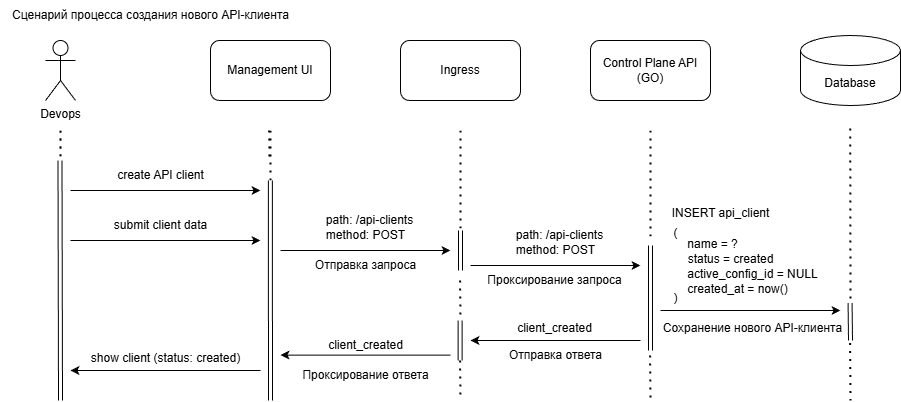

The diagram above was exported from draw.io. Its source (the exported page's mxGraphModel, read from the mxfile embedded in the PNG):
<mxGraphModel dx="1312" dy="787" grid="1" gridSize="10" guides="1" tooltips="1" connect="1" arrows="1" fold="1" page="1" pageScale="1" pageWidth="950" pageHeight="450" background="#ffffff" math="0" shadow="0">
  <root>
    <mxCell id="0" />
    <mxCell id="1" parent="0" />
    <mxCell id="2" value="Devops" style="shape=umlActor;verticalLabelPosition=bottom;verticalAlign=top;html=1;outlineConnect=0;" vertex="1" parent="1">
      <mxGeometry x="45" y="40" width="30" height="60" as="geometry" />
    </mxCell>
    <mxCell id="3" value="Management UI" style="rounded=1;whiteSpace=wrap;html=1;" vertex="1" parent="1">
      <mxGeometry x="210" y="40" width="120" height="60" as="geometry" />
    </mxCell>
    <mxCell id="4" value="Ingress" style="rounded=1;whiteSpace=wrap;html=1;" vertex="1" parent="1">
      <mxGeometry x="400" y="40" width="120" height="60" as="geometry" />
    </mxCell>
    <mxCell id="5" value="Database" style="shape=cylinder3;whiteSpace=wrap;html=1;boundedLbl=1;backgroundOutline=1;size=15;" vertex="1" parent="1">
      <mxGeometry x="800" y="35" width="100" height="70" as="geometry" />
    </mxCell>
    <mxCell id="7" value="" style="endArrow=none;dashed=1;html=1;dashPattern=1 3;strokeWidth=2;" edge="1" parent="1">
      <mxGeometry width="50" height="50" relative="1" as="geometry">
        <mxPoint x="60" y="130" as="sourcePoint" />
        <mxPoint x="60" y="160" as="targetPoint" />
      </mxGeometry>
    </mxCell>
    <mxCell id="8" value="" style="endArrow=none;dashed=1;html=1;dashPattern=1 3;strokeWidth=2;" edge="1" parent="1">
      <mxGeometry width="50" height="50" relative="1" as="geometry">
        <mxPoint x="270" y="130" as="sourcePoint" />
        <mxPoint x="270" y="180" as="targetPoint" />
      </mxGeometry>
    </mxCell>
    <mxCell id="9" value="" style="endArrow=none;dashed=1;html=1;dashPattern=1 3;strokeWidth=2;" edge="1" parent="1">
      <mxGeometry width="50" height="50" relative="1" as="geometry">
        <mxPoint x="460" y="130" as="sourcePoint" />
        <mxPoint x="460" y="230" as="targetPoint" />
      </mxGeometry>
    </mxCell>
    <mxCell id="10" value="Сценарий процесса создания нового API-клиента" style="text;html=1;align=center;verticalAlign=middle;resizable=0;points=[];autosize=1;strokeColor=none;fillColor=none;" vertex="1" parent="1">
      <mxGeometry width="300" height="30" as="geometry" />
    </mxCell>
    <mxCell id="12" value="Control Plane API (GO)" style="rounded=1;whiteSpace=wrap;html=1;" vertex="1" parent="1">
      <mxGeometry x="590" y="40" width="120" height="60" as="geometry" />
    </mxCell>
    <mxCell id="13" value="" style="endArrow=none;dashed=1;html=1;dashPattern=1 3;strokeWidth=2;" edge="1" parent="1">
      <mxGeometry width="50" height="50" relative="1" as="geometry">
        <mxPoint x="650" y="130" as="sourcePoint" />
        <mxPoint x="650" y="240" as="targetPoint" />
      </mxGeometry>
    </mxCell>
    <mxCell id="27" value="" style="endArrow=none;dashed=1;html=1;dashPattern=1 3;strokeWidth=2;" edge="1" parent="1">
      <mxGeometry width="50" height="50" relative="1" as="geometry">
        <mxPoint x="849.76" y="128" as="sourcePoint" />
        <mxPoint x="850" y="300" as="targetPoint" />
      </mxGeometry>
    </mxCell>
    <mxCell id="98" value="" style="shape=link;html=1;" edge="1" parent="1">
      <mxGeometry width="100" relative="1" as="geometry">
        <mxPoint x="59.5" y="160" as="sourcePoint" />
        <mxPoint x="60" y="400" as="targetPoint" />
      </mxGeometry>
    </mxCell>
    <mxCell id="99" value="" style="shape=link;html=1;" edge="1" parent="1">
      <mxGeometry width="100" relative="1" as="geometry">
        <mxPoint x="269.83" y="180" as="sourcePoint" />
        <mxPoint x="270" y="400" as="targetPoint" />
      </mxGeometry>
    </mxCell>
    <mxCell id="100" value="" style="endArrow=classic;html=1;" edge="1" parent="1">
      <mxGeometry width="50" height="50" relative="1" as="geometry">
        <mxPoint x="70" y="190" as="sourcePoint" />
        <mxPoint x="260" y="190" as="targetPoint" />
      </mxGeometry>
    </mxCell>
    <mxCell id="101" value="" style="endArrow=none;dashed=1;html=1;dashPattern=1 3;strokeWidth=2;" edge="1" parent="1">
      <mxGeometry width="50" height="50" relative="1" as="geometry">
        <mxPoint x="60" y="130" as="sourcePoint" />
        <mxPoint x="60" y="160" as="targetPoint" />
      </mxGeometry>
    </mxCell>
    <mxCell id="102" value="" style="endArrow=none;dashed=1;html=1;dashPattern=1 3;strokeWidth=2;" edge="1" parent="1">
      <mxGeometry width="50" height="50" relative="1" as="geometry">
        <mxPoint x="268.58000000000004" y="130" as="sourcePoint" />
        <mxPoint x="269" y="160" as="targetPoint" />
      </mxGeometry>
    </mxCell>
    <mxCell id="104" value="create API client" style="text;html=1;align=center;verticalAlign=middle;resizable=0;points=[];autosize=1;strokeColor=none;fillColor=none;" vertex="1" parent="1">
      <mxGeometry x="105" y="160" width="110" height="30" as="geometry" />
    </mxCell>
    <mxCell id="108" value="" style="endArrow=classic;html=1;" edge="1" parent="1">
      <mxGeometry width="50" height="50" relative="1" as="geometry">
        <mxPoint x="70" y="240" as="sourcePoint" />
        <mxPoint x="260" y="240" as="targetPoint" />
      </mxGeometry>
    </mxCell>
    <mxCell id="109" value="submit client data" style="text;html=1;align=center;verticalAlign=middle;resizable=0;points=[];autosize=1;strokeColor=none;fillColor=none;" vertex="1" parent="1">
      <mxGeometry x="100" y="210" width="120" height="30" as="geometry" />
    </mxCell>
    <mxCell id="110" value="" style="shape=link;html=1;" edge="1" parent="1">
      <mxGeometry width="100" relative="1" as="geometry">
        <mxPoint x="460" y="230" as="sourcePoint" />
        <mxPoint x="460" y="270" as="targetPoint" />
      </mxGeometry>
    </mxCell>
    <mxCell id="111" value="" style="endArrow=classic;html=1;" edge="1" parent="1">
      <mxGeometry width="50" height="50" relative="1" as="geometry">
        <mxPoint x="280" y="250" as="sourcePoint" />
        <mxPoint x="450" y="250" as="targetPoint" />
      </mxGeometry>
    </mxCell>
    <mxCell id="112" value="method: POST" style="text;html=1;align=center;verticalAlign=middle;resizable=0;points=[];autosize=1;strokeColor=none;fillColor=none;" vertex="1" parent="1">
      <mxGeometry x="315" y="220" width="100" height="30" as="geometry" />
    </mxCell>
    <mxCell id="113" value="path: /api-clients" style="text;html=1;align=center;verticalAlign=middle;resizable=0;points=[];autosize=1;strokeColor=none;fillColor=none;" vertex="1" parent="1">
      <mxGeometry x="314" y="205" width="110" height="30" as="geometry" />
    </mxCell>
    <mxCell id="114" value="" style="endArrow=none;dashed=1;html=1;dashPattern=1 3;strokeWidth=2;" edge="1" parent="1">
      <mxGeometry width="50" height="50" relative="1" as="geometry">
        <mxPoint x="459.58" y="280" as="sourcePoint" />
        <mxPoint x="460" y="320" as="targetPoint" />
      </mxGeometry>
    </mxCell>
    <mxCell id="115" value="" style="shape=link;html=1;" edge="1" parent="1">
      <mxGeometry width="100" relative="1" as="geometry">
        <mxPoint x="650" y="245" as="sourcePoint" />
        <mxPoint x="650" y="350" as="targetPoint" />
      </mxGeometry>
    </mxCell>
    <mxCell id="116" value="" style="endArrow=classic;html=1;" edge="1" parent="1">
      <mxGeometry width="50" height="50" relative="1" as="geometry">
        <mxPoint x="470" y="265" as="sourcePoint" />
        <mxPoint x="640" y="265" as="targetPoint" />
      </mxGeometry>
    </mxCell>
    <mxCell id="117" value="method: POST" style="text;html=1;align=center;verticalAlign=middle;resizable=0;points=[];autosize=1;strokeColor=none;fillColor=none;" vertex="1" parent="1">
      <mxGeometry x="505" y="235" width="100" height="30" as="geometry" />
    </mxCell>
    <mxCell id="118" value="path: /api-clients" style="text;html=1;align=center;verticalAlign=middle;resizable=0;points=[];autosize=1;strokeColor=none;fillColor=none;" vertex="1" parent="1">
      <mxGeometry x="504" y="220" width="110" height="30" as="geometry" />
    </mxCell>
    <mxCell id="119" value="Отправка запроса" style="text;html=1;align=center;verticalAlign=middle;resizable=0;points=[];autosize=1;strokeColor=none;fillColor=none;fontColor=light-dark(#000000,#DEDEDE);" vertex="1" parent="1">
      <mxGeometry x="305" y="250" width="120" height="30" as="geometry" />
    </mxCell>
    <mxCell id="120" value="Проксирование запроса" style="text;html=1;align=center;verticalAlign=middle;resizable=0;points=[];autosize=1;strokeColor=none;fillColor=none;fontColor=light-dark(#000000,#DEDEDE);" vertex="1" parent="1">
      <mxGeometry x="474" y="265" width="160" height="30" as="geometry" />
    </mxCell>
    <mxCell id="122" value="" style="endArrow=classic;html=1;" edge="1" parent="1">
      <mxGeometry width="50" height="50" relative="1" as="geometry">
        <mxPoint x="660" y="310" as="sourcePoint" />
        <mxPoint x="840" y="310" as="targetPoint" />
      </mxGeometry>
    </mxCell>
    <mxCell id="123" value="(" style="text;html=1;align=center;verticalAlign=middle;resizable=0;points=[];autosize=1;strokeColor=none;fillColor=none;" vertex="1" parent="1">
      <mxGeometry x="660" y="217.5" width="30" height="30" as="geometry" />
    </mxCell>
    <mxCell id="124" value="INSERT api_client" style="text;html=1;align=center;verticalAlign=middle;resizable=0;points=[];autosize=1;strokeColor=none;fillColor=none;" vertex="1" parent="1">
      <mxGeometry x="660" y="197.5" width="120" height="30" as="geometry" />
    </mxCell>
    <mxCell id="126" value=")" style="text;html=1;align=center;verticalAlign=middle;resizable=0;points=[];autosize=1;strokeColor=none;fillColor=none;" vertex="1" parent="1">
      <mxGeometry x="660" y="282.5" width="30" height="30" as="geometry" />
    </mxCell>
    <mxCell id="127" value="status = created" style="text;html=1;align=center;verticalAlign=middle;resizable=0;points=[];autosize=1;strokeColor=none;fillColor=none;" vertex="1" parent="1">
      <mxGeometry x="675" y="243.5" width="110" height="30" as="geometry" />
    </mxCell>
    <mxCell id="128" value="active_config_id = NULL" style="text;html=1;align=center;verticalAlign=middle;resizable=0;points=[];autosize=1;strokeColor=none;fillColor=none;" vertex="1" parent="1">
      <mxGeometry x="677" y="258.5" width="150" height="30" as="geometry" />
    </mxCell>
    <mxCell id="129" value="" style="shape=link;html=1;" edge="1" parent="1">
      <mxGeometry width="100" relative="1" as="geometry">
        <mxPoint x="849.58" y="302.5" as="sourcePoint" />
        <mxPoint x="850" y="340" as="targetPoint" />
      </mxGeometry>
    </mxCell>
    <mxCell id="130" value="Сохранение нового API-клиента" style="text;html=1;align=center;verticalAlign=middle;resizable=0;points=[];autosize=1;strokeColor=none;fillColor=none;fontColor=light-dark(#000000,#DEDEDE);" vertex="1" parent="1">
      <mxGeometry x="652" y="312.5" width="200" height="30" as="geometry" />
    </mxCell>
    <mxCell id="131" value="created_at = now()" style="text;html=1;align=center;verticalAlign=middle;resizable=0;points=[];autosize=1;strokeColor=none;fillColor=none;" vertex="1" parent="1">
      <mxGeometry x="677" y="273.5" width="120" height="30" as="geometry" />
    </mxCell>
    <mxCell id="133" value="name = ?" style="text;html=1;align=center;verticalAlign=middle;resizable=0;points=[];autosize=1;strokeColor=none;fillColor=none;" vertex="1" parent="1">
      <mxGeometry x="677" y="228.5" width="70" height="30" as="geometry" />
    </mxCell>
    <mxCell id="136" value="" style="shape=link;html=1;" edge="1" parent="1">
      <mxGeometry width="100" relative="1" as="geometry">
        <mxPoint x="459.58" y="320" as="sourcePoint" />
        <mxPoint x="459.58" y="360" as="targetPoint" />
      </mxGeometry>
    </mxCell>
    <mxCell id="137" value="" style="endArrow=classic;html=1;" edge="1" parent="1">
      <mxGeometry width="50" height="50" relative="1" as="geometry">
        <mxPoint x="640" y="340" as="sourcePoint" />
        <mxPoint x="470" y="340" as="targetPoint" />
      </mxGeometry>
    </mxCell>
    <mxCell id="138" value="Отправка ответа" style="text;html=1;align=center;verticalAlign=middle;resizable=0;points=[];autosize=1;strokeColor=none;fillColor=none;fontColor=light-dark(#000000,#DEDEDE);" vertex="1" parent="1">
      <mxGeometry x="495" y="340" width="120" height="30" as="geometry" />
    </mxCell>
    <mxCell id="139" value="client_created" style="text;html=1;align=center;verticalAlign=middle;resizable=0;points=[];autosize=1;strokeColor=none;fillColor=none;" vertex="1" parent="1">
      <mxGeometry x="504" y="312.5" width="100" height="30" as="geometry" />
    </mxCell>
    <mxCell id="140" value="" style="endArrow=classic;html=1;" edge="1" parent="1">
      <mxGeometry width="50" height="50" relative="1" as="geometry">
        <mxPoint x="450" y="354.58" as="sourcePoint" />
        <mxPoint x="280" y="354.58" as="targetPoint" />
      </mxGeometry>
    </mxCell>
    <mxCell id="141" value="Проксирование ответа" style="text;html=1;align=center;verticalAlign=middle;resizable=0;points=[];autosize=1;strokeColor=none;fillColor=none;fontColor=light-dark(#000000,#DEDEDE);" vertex="1" parent="1">
      <mxGeometry x="290" y="360" width="150" height="30" as="geometry" />
    </mxCell>
    <mxCell id="142" value="client_created" style="text;html=1;align=center;verticalAlign=middle;resizable=0;points=[];autosize=1;strokeColor=none;fillColor=none;" vertex="1" parent="1">
      <mxGeometry x="315" y="330" width="100" height="30" as="geometry" />
    </mxCell>
    <mxCell id="143" value="" style="endArrow=classic;html=1;" edge="1" parent="1">
      <mxGeometry width="50" height="50" relative="1" as="geometry">
        <mxPoint x="260" y="370" as="sourcePoint" />
        <mxPoint x="70" y="370" as="targetPoint" />
      </mxGeometry>
    </mxCell>
    <mxCell id="144" value="" style="endArrow=none;dashed=1;html=1;dashPattern=1 3;strokeWidth=2;" edge="1" parent="1">
      <mxGeometry width="50" height="50" relative="1" as="geometry">
        <mxPoint x="459.58" y="360" as="sourcePoint" />
        <mxPoint x="460" y="400" as="targetPoint" />
      </mxGeometry>
    </mxCell>
    <mxCell id="146" value="show client (status: created)" style="text;html=1;align=center;verticalAlign=middle;resizable=0;points=[];autosize=1;strokeColor=none;fillColor=none;" vertex="1" parent="1">
      <mxGeometry x="80" y="342.5" width="170" height="30" as="geometry" />
    </mxCell>
    <mxCell id="147" value="" style="endArrow=none;dashed=1;html=1;dashPattern=1 3;strokeWidth=2;" edge="1" parent="1">
      <mxGeometry width="50" height="50" relative="1" as="geometry">
        <mxPoint x="649.5799999999999" y="355" as="sourcePoint" />
        <mxPoint x="650" y="400" as="targetPoint" />
      </mxGeometry>
    </mxCell>
    <mxCell id="148" value="" style="endArrow=none;dashed=1;html=1;dashPattern=1 3;strokeWidth=2;" edge="1" parent="1">
      <mxGeometry width="50" height="50" relative="1" as="geometry">
        <mxPoint x="849.5799999999999" y="342.5" as="sourcePoint" />
        <mxPoint x="850" y="400" as="targetPoint" />
      </mxGeometry>
    </mxCell>
  </root>
</mxGraphModel>